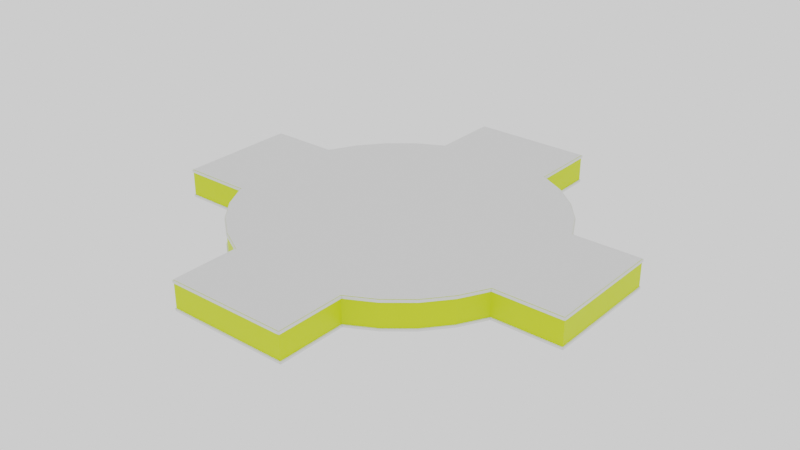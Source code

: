 # Source: OwnerPrivateRoom.blend  (saved by Blender 3.0.42; exported with 4.5.12 LTS)
import bpy
from mathutils import Matrix  # noqa: F401  (used for matrix-valued properties, if any)

bpy.ops.wm.read_factory_settings(use_empty=True)
scene = bpy.context.scene
scene.name = 'Scene'

# ---- materials (node trees are filled in below, after node groups)
mat_ground = bpy.data.materials.new('Ground')
mat_ground.use_transparent_shadow = False
mat_walls = bpy.data.materials.new('Walls')
mat_walls.use_transparent_shadow = False
mat_ceiling = bpy.data.materials.new('Ceiling')
mat_ceiling.use_transparent_shadow = False

# ---- material node trees
mat_ground.use_nodes = True; mat_ground.node_tree.nodes.clear()
_N = mat_ground.node_tree.nodes; _L = mat_ground.node_tree.links
n0 = _N.new('ShaderNodeBsdfPrincipled'); n0.name = 'Principled BSDF'; n0.location = (10, 300)
n0.distribution = 'GGX'
n0.subsurface_method = 'RANDOM_WALK_SKIN'
n0.inputs[0].default_value = (0.8, 0.03086, 0.2421, 1.0)
n0.inputs[3].default_value = 1.45
n0.inputs[27].default_value = (0.0, 0.0, 0.0, 1.0)
n0.inputs[28].default_value = 1.0
n1 = _N.new('ShaderNodeOutputMaterial'); n1.name = 'Material Output'; n1.location = (300, 300)
_L.new(n0.outputs[0], n1.inputs[0])
n1.is_active_output = True
mat_walls.use_nodes = True; mat_walls.node_tree.nodes.clear()
_N = mat_walls.node_tree.nodes; _L = mat_walls.node_tree.links
n0 = _N.new('ShaderNodeBsdfPrincipled'); n0.name = 'Principled BSDF'; n0.location = (10, 300)
n0.distribution = 'GGX'
n0.subsurface_method = 'RANDOM_WALK_SKIN'
n0.inputs[0].default_value = (0.6556, 0.8, 0.01186, 1.0)
n0.inputs[3].default_value = 1.45
n0.inputs[27].default_value = (0.0, 0.0, 0.0, 1.0)
n0.inputs[28].default_value = 1.0
n1 = _N.new('ShaderNodeOutputMaterial'); n1.name = 'Material Output'; n1.location = (300, 300)
_L.new(n0.outputs[0], n1.inputs[0])
n1.is_active_output = True
mat_ceiling.use_nodes = True; mat_ceiling.node_tree.nodes.clear()
_N = mat_ceiling.node_tree.nodes; _L = mat_ceiling.node_tree.links
n0 = _N.new('ShaderNodeBsdfPrincipled'); n0.name = 'Principled BSDF'; n0.location = (10, 300)
n0.distribution = 'GGX'
n0.subsurface_method = 'RANDOM_WALK_SKIN'
n0.inputs[3].default_value = 1.45
n0.inputs[27].default_value = (0.0, 0.0, 0.0, 1.0)
n0.inputs[28].default_value = 1.0
n1 = _N.new('ShaderNodeOutputMaterial'); n1.name = 'Material Output'; n1.location = (300, 300)
_L.new(n0.outputs[0], n1.inputs[0])
n1.is_active_output = True

# ---- world
world_world = bpy.data.worlds.new('World'); scene.world = world_world
world_world.use_nodes = True; world_world.node_tree.nodes.clear()
_N = world_world.node_tree.nodes; _L = world_world.node_tree.links
n0 = _N.new('ShaderNodeOutputWorld'); n0.name = 'World Output'; n0.location = (300, 300)
n1 = _N.new('ShaderNodeBackground'); n1.name = 'Background'; n1.location = (10, 300)
n1.inputs[0].default_value = (0.9513, 0.9513, 0.9513, 1.0)
_L.new(n1.outputs[0], n0.inputs[0])
n0.is_active_output = True
world_world.color = (0.9513, 0.9513, 0.9513)
world_world.use_sun_shadow = False
world_world.sun_shadow_jitter_overblur = 0.0

# ---- meshes
me_cylinder = bpy.data.meshes.new('Cylinder')
me_cylinder.from_pydata([(0.3827, 0.9239, 0.0), (0.3827, 0.9239, 2.0), (0.5556, 0.8315, 0.0), (0.5556, 0.8315, 2.0), (0.7071, 0.7071, 0.0), (0.7071, 0.7071, 2.0), (0.8315, 0.5556, 0.0), (0.8315, 0.5556, 2.0), (0.9239, 0.3827, 0.0), (0.9239, 0.3827, 2.0), (0.9239, -0.3827, 0.0), (0.9239, -0.3827, 2.0), (0.8315, -0.5556, 0.0), (0.8315, -0.5556, 2.0), (0.7071, -0.7071, 0.0), (0.7071, -0.7071, 2.0), (0.5556, -0.8315, 0.0), (0.5556, -0.8315, 2.0), (0.3827, -0.9239, 0.0), (0.3827, -0.9239, 2.0), (-0.3827, -0.9239, 0.0), (-0.3827, -0.9239, 2.0), (-0.5556, -0.8315, 0.0), (-0.5556, -0.8315, 2.0), (-0.7071, -0.7071, 0.0), (-0.7071, -0.7071, 2.0), (-0.8315, -0.5556, 0.0), (-0.8315, -0.5556, 2.0), (-0.9239, -0.3827, 0.0), (-0.9239, -0.3827, 2.0), (-0.9239, 0.3827, 0.0), (-0.9239, 0.3827, 2.0), (-0.8315, 0.5556, 0.0), (-0.8315, 0.5556, 2.0), (-0.7071, 0.7071, 0.0), (-0.7071, 0.7071, 2.0), (-0.5556, 0.8315, 0.0), (-0.5556, 0.8315, 2.0), (-0.3827, 0.9239, 0.0), (-0.3827, 0.9239, 2.0), (0.3827, 1.36, 0.0), (0.3827, 1.36, 2.0), (1.36, 0.3827, 2.0), (1.36, 0.3827, 0.0), (1.36, -0.3827, 0.0), (1.36, -0.3827, 2.0), (0.3827, -1.36, 2.0), (0.3827, -1.36, 0.0), (-0.3827, -1.36, 0.0), (-0.3827, -1.36, 2.0), (-1.36, -0.3827, 2.0), (-1.36, -0.3827, 0.0), (-1.36, 0.3827, 0.0), (-1.36, 0.3827, 2.0), (-0.3827, 1.36, 2.0), (-0.3827, 1.36, 0.0)], [], [(29, 28, 51, 50), (0, 2, 3, 1), (2, 4, 5, 3), (4, 6, 7, 5), (6, 8, 9, 7), (30, 31, 53, 52), (10, 12, 13, 11), (12, 14, 15, 13), (14, 16, 17, 15), (16, 18, 19, 17), (20, 22, 23, 21), (22, 24, 25, 23), (24, 26, 27, 25), (26, 28, 29, 27), (39, 38, 55, 54), (30, 32, 33, 31), (32, 34, 35, 33), (34, 36, 37, 35), (36, 38, 39, 37), (1, 3, 5, 7, 9, 11, 13, 15, 17, 19, 21, 23, 25, 27, 29, 31, 33, 35, 37, 39), (38, 36, 34, 32, 30, 28, 26, 24, 22, 20, 18, 16, 14, 12, 10, 8, 6, 4, 2, 0), (47, 48, 49, 46), (43, 44, 45, 42), (20, 21, 49, 48), (51, 52, 53, 50), (19, 18, 47, 46), (39, 54, 41, 1), (10, 11, 45, 44), (55, 40, 41, 54), (8, 10, 44, 43), (9, 8, 43, 42), (9, 42, 45, 11), (18, 20, 48, 47), (0, 1, 41, 40), (19, 46, 49, 21), (28, 30, 52, 51), (31, 29, 50, 53), (38, 0, 40, 55)])
me_cylinder.polygons.foreach_set('material_index', [1, 1, 1, 1, 1, 1, 1, 1, 1, 1, 1, 1, 1, 1, 1, 1, 1, 1, 1, 2, 0, 1, 1, 1, 1, 1, 2, 1, 1, 0, 1, 2, 0, 1, 2, 0, 2, 0])
_uv = me_cylinder.uv_layers.new(name='UVMap')
_uv.uv.foreach_set('vector', [-3.499, 0.8017, -3.499, 0.0268, -5.386, 0.0268, -5.386, 0.8017, 4.521, 0.02415, 4.258, 0.02417, 4.258, 0.8332, 4.521, 0.8032, 4.258, 0.02417, 3.807, 0.02419, 3.807, 0.8614, 4.258, 0.8332, 3.807, 0.02419, 3.175, 0.0242, 3.175, 0.8861, 3.807, 0.8614, 3.175, 0.0242, 2.384, 0.02421, 2.384, 0.9054, 3.175, 0.8861, 4.45, 0.03278, 4.45, 0.7982, 6.315, 0.7982, 6.315, 0.03278, -1.384, 0.02421, -2.175, 0.0242, -2.175, 0.8861, -1.384, 0.9054, -2.175, 0.0242, -2.807, 0.02419, -2.807, 0.8614, -2.175, 0.8861, -2.807, 0.02419, -3.258, 0.02417, -3.258, 0.8332, -2.807, 0.8614, -3.258, 0.02417, -3.521, 0.02415, -3.521, 0.8032, -3.258, 0.8332, 4.435, 0.03473, 4.177, 0.03474, 4.177, 0.8264, 4.435, 0.7971, 4.177, 0.03474, 3.736, 0.03476, 3.736, 0.854, 4.177, 0.8264, 3.736, 0.03476, 3.118, 0.03478, 3.118, 0.8782, 3.736, 0.854, 3.118, 0.03478, 2.343, 0.03479, 2.343, 0.8971, 3.118, 0.8782, -3.435, 0.7971, -3.435, 0.03473, -5.291, 0.03473, -5.291, 0.7971, -1.343, 0.03479, -2.118, 0.03478, -2.118, 0.8782, -1.343, 0.8971, -2.118, 0.03478, -2.736, 0.03476, -2.736, 0.854, -2.118, 0.8782, -2.736, 0.03476, -3.177, 0.03474, -3.177, 0.8264, -2.736, 0.854, -3.177, 0.03474, -3.435, 0.03473, -3.435, 0.7971, -3.177, 0.8264, 0.3418, 0.4717, 0.3833, 0.4496, 0.4197, 0.4197, 0.4496, 0.3833, 0.4717, 0.3418, 0.4717, 0.1582, 0.4496, 0.1167, 0.4197, 0.08029, 0.3833, 0.05045, 0.3418, 0.02827, 0.1582, 0.02827, 0.1167, 0.05045, 0.08029, 0.08029, 0.05045, 0.1167, 0.02827, 0.1582, 0.02827, 0.3418, 0.05045, 0.3833, 0.08029, 0.4197, 0.1167, 0.4496, 0.1582, 0.4717, 0.4283, 0.6732, 0.3959, 0.6558, 0.3675, 0.6325, 0.3442, 0.6041, 0.3268, 0.5717, 0.3268, 0.4283, 0.3442, 0.3959, 0.3675, 0.3675, 0.3959, 0.3442, 0.4283, 0.3268, 0.5717, 0.3268, 0.6041, 0.3442, 0.6325, 0.3675, 0.6558, 0.3959, 0.6732, 0.4283, 0.6732, 0.5717, 0.6558, 0.6041, 0.6325, 0.6325, 0.6041, 0.6558, 0.5717, 0.6732, 2.595, 0.02694, -1.595, 0.02694, -1.595, 1.007, 2.595, 1.007, 2.606, 0.02428, -1.606, 0.02428, -1.606, 1.01, 2.606, 1.01, 4.435, 0.03473, 4.435, 0.7971, 6.291, 0.7971, 6.291, 0.03473, 2.561, 0.03486, -1.561, 0.03486, -1.561, 0.999, 2.561, 0.999, -3.521, 0.8032, -3.521, 0.02415, -5.418, 0.02415, -5.418, 0.8032, 0.1582, 0.4717, 0.1582, 0.4717, 0.3418, 0.4717, 0.3418, 0.4717, 4.499, 0.0268, 4.499, 0.8017, 6.386, 0.8017, 6.386, 0.0268, 2.569, 0.03291, -1.569, 0.03291, -1.569, 1.001, 2.569, 1.001, 0.6732, 0.5717, 0.6732, 0.4283, 0.7549, 0.4283, 0.7549, 0.5717, -3.45, 0.7982, -3.45, 0.03278, -5.315, 0.03278, -5.315, 0.7982, 0.4717, 0.3418, 0.4717, 0.3418, 0.4717, 0.1582, 0.4717, 0.1582, 0.5717, 0.3268, 0.4283, 0.3268, 0.4283, 0.2451, 0.5717, 0.2451, 4.521, 0.02415, 4.521, 0.8032, 6.418, 0.8032, 6.418, 0.02415, 0.3418, 0.02827, 0.3418, 0.02827, 0.1582, 0.02827, 0.1582, 0.02827, 0.3268, 0.4283, 0.3268, 0.5717, 0.2451, 0.5717, 0.2451, 0.4283, 0.02827, 0.3418, 0.02827, 0.1582, 0.02827, 0.1582, 0.02827, 0.3418, 0.4283, 0.6732, 0.5717, 0.6732, 0.5717, 0.7549, 0.4283, 0.7549])
me_cylinder.materials.append(mat_ground)
me_cylinder.materials.append(mat_walls)
me_cylinder.materials.append(mat_ceiling)
me_cylinder.use_remesh_fix_poles = True
me_cylinder.use_remesh_preserve_attributes = False
me_cylinder.update()

# ---- curves / text
cu_beziercircle = bpy.data.curves.new('BezierCircle', 'CURVE')
cu_beziercircle.dimensions = '3D'
_sp = cu_beziercircle.splines.new('BEZIER'); _sp.bezier_points.add(27)
_sp.bezier_points.foreach_set('co', [-29.98, 8.437, 0.002643, -20.37, 8.437, 0.002643, -18.33, 12.25, 0.002643, -15.59, 15.59, 0.002643, -12.25, 18.33, 0.002643, -8.437, 20.37, 0.002643, -8.437, 29.98, 0.002643, 8.437, 29.98, 0.002643, 8.437, 20.37, 0.002642, 12.25, 18.33, 0.002643, 15.59, 15.59, 0.002643, 18.33, 12.25, 0.002643, 20.37, 8.437, 0.002643, 29.98, 8.437, 0.002643, 29.98, -8.437, 0.002643, 20.37, -8.437, 0.002643, 18.33, -12.25, 0.002643, 15.59, -15.59, 0.002643, 12.25, -18.33, 0.002643, 8.437, -20.37, 0.002643, 8.437, -29.98, 0.002643, -8.437, -29.98, 0.002643, -8.437, -20.37, 0.002643, -12.25, -18.33, 0.002643, -15.59, -15.59, 0.002643, -18.33, -12.25, 0.002643, -20.37, -8.437, 0.002643, -29.98, -8.437, 0.002643])
_sp.bezier_points.foreach_set('handle_left', [-29.98, 8.437, 0.002643, -20.37, 8.437, 0.002643, -18.33, 12.25, 0.002643, -15.59, 15.59, 0.002643, -12.25, 18.33, 0.002643, -8.437, 20.37, 0.002643, -8.437, 29.98, 0.002643, 8.437, 29.98, 0.002643, 8.437, 20.37, 0.002642, 12.25, 18.33, 0.002643, 15.59, 15.59, 0.002643, 18.33, 12.25, 0.002643, 20.37, 8.437, 0.002643, 29.98, 8.437, 0.002639, 29.98, -8.437, 0.002643, 20.37, -8.437, 0.002643, 18.33, -12.25, 0.002643, 15.59, -15.59, 0.002643, 12.25, -18.33, 0.002643, 8.437, -20.37, 0.002643, 8.437, -29.98, 0.002643, -8.437, -29.98, 0.002643, -8.437, -20.37, 0.1373, -12.25, -18.33, 0.002643, -15.59, -15.59, 0.002643, -18.33, -12.25, 0.002643, -20.37, -8.437, 0.002643, -29.98, -8.437, 0.002643])
_sp.bezier_points.foreach_set('handle_right', [-29.98, 8.437, 0.002643, -20.37, 8.437, 0.002643, -18.33, 12.25, 0.002643, -15.59, 15.59, 0.002643, -12.25, 18.33, 0.002643, -8.437, 20.37, 0.002643, -8.437, 29.98, 0.002643, 8.437, 29.98, 0.002643, 8.437, 20.37, 0.002642, 12.25, 18.33, 0.002643, 15.59, 15.59, 0.002643, 18.33, 12.25, 0.002643, 20.37, 8.437, 0.002643, 29.98, 8.437, 0.002643, 29.98, -8.437, 0.002643, 20.37, -8.437, 0.002643, 18.33, -12.25, 0.002643, 15.59, -15.59, 0.002643, 12.25, -18.33, 0.002643, 8.437, -20.37, 0.002645, 8.437, -29.98, 0.002643, -8.437, -29.98, 0.002643, -8.437, -20.37, -0.03103, -12.25, -18.33, 0.002643, -15.59, -15.59, 0.002643, -18.33, -12.25, 0.002643, -20.37, -8.437, 0.002643, -29.98, -8.437, 0.002643])
for _p, _l, _r in zip(_sp.bezier_points, ['ALIGNED', 'ALIGNED', 'ALIGNED', 'ALIGNED', 'ALIGNED', 'ALIGNED', 'ALIGNED', 'ALIGNED', 'ALIGNED', 'ALIGNED', 'ALIGNED', 'ALIGNED', 'ALIGNED', 'ALIGNED', 'ALIGNED', 'ALIGNED', 'ALIGNED', 'ALIGNED', 'ALIGNED', 'ALIGNED', 'ALIGNED', 'ALIGNED', 'ALIGNED', 'ALIGNED', 'ALIGNED', 'ALIGNED', 'ALIGNED', 'ALIGNED'], ['ALIGNED', 'ALIGNED', 'ALIGNED', 'ALIGNED', 'ALIGNED', 'ALIGNED', 'ALIGNED', 'ALIGNED', 'ALIGNED', 'ALIGNED', 'ALIGNED', 'ALIGNED', 'ALIGNED', 'ALIGNED', 'ALIGNED', 'ALIGNED', 'ALIGNED', 'ALIGNED', 'ALIGNED', 'ALIGNED', 'ALIGNED', 'ALIGNED', 'ALIGNED', 'ALIGNED', 'ALIGNED', 'ALIGNED', 'ALIGNED', 'ALIGNED']): _p.handle_left_type = _l; _p.handle_right_type = _r
_sp.order_u = 0
_sp.order_v = 0
_sp.use_cyclic_u = True
cu_beziercircle.use_path = True
cu_beziercircle.bevel_mode = 'OBJECT'
cu_beziercircle.fill_mode = 'FULL'
cu_beziercircle_001 = bpy.data.curves.new('BezierCircle.001', 'CURVE')
cu_beziercircle_001.dimensions = '3D'
_sp = cu_beziercircle_001.splines.new('BEZIER'); _sp.bezier_points.add(3)
_sp.bezier_points.foreach_set('co', [-0.1527, 0.1527, 0.0, 0.1527, 0.1527, 0.0, 0.1527, -0.1527, 0.0, -0.1527, -0.1527, 0.0])
_sp.bezier_points.foreach_set('handle_left', [-0.1527, 0.1527, 0.0, 0.1527, 0.1527, 0.0, 0.1527, -0.1527, 0.0, -0.1527, -0.1527, 0.0])
_sp.bezier_points.foreach_set('handle_right', [-0.1527, 0.1527, 0.0, 0.1527, 0.1527, 0.0, 0.1527, -0.1527, 0.0, -0.1527, -0.1527, 0.0])
for _p, _l, _r in zip(_sp.bezier_points, ['ALIGNED', 'ALIGNED', 'ALIGNED', 'ALIGNED'], ['ALIGNED', 'ALIGNED', 'ALIGNED', 'ALIGNED']): _p.handle_left_type = _l; _p.handle_right_type = _r
_sp.order_u = 0
_sp.order_v = 0
_sp.use_cyclic_u = True
cu_beziercircle_001.use_path = True
cu_beziercircle_001.bevel_mode = 'OBJECT'
cu_beziercircle_001.fill_mode = 'FULL'
cu_beziercircle_002 = bpy.data.curves.new('BezierCircle.002', 'CURVE')
cu_beziercircle_002.dimensions = '3D'
_sp = cu_beziercircle_002.splines.new('BEZIER'); _sp.bezier_points.add(27)
_sp.bezier_points.foreach_set('co', [-29.98, 8.437, 0.002643, -20.37, 8.437, 0.002643, -18.33, 12.25, 0.002643, -15.59, 15.59, 0.002643, -12.25, 18.33, 0.002643, -8.437, 20.37, 0.002643, -8.437, 29.98, 0.002643, 8.437, 29.98, 0.002643, 8.437, 20.37, 0.002642, 12.25, 18.33, 0.002643, 15.59, 15.59, 0.002643, 18.33, 12.25, 0.002643, 20.37, 8.437, 0.002643, 29.98, 8.437, 0.002643, 29.98, -8.437, 0.002643, 20.37, -8.437, 0.002643, 18.33, -12.25, 0.002643, 15.59, -15.59, 0.002643, 12.25, -18.33, 0.002643, 8.437, -20.37, 0.002643, 8.437, -29.98, 0.002643, -8.437, -29.98, 0.002643, -8.437, -20.37, 0.002643, -12.25, -18.33, 0.002643, -15.59, -15.59, 0.002643, -18.33, -12.25, 0.002643, -20.37, -8.437, 0.002643, -29.98, -8.437, 0.002643])
_sp.bezier_points.foreach_set('handle_left', [-29.98, 8.437, 0.002643, -20.37, 8.437, 0.002643, -18.33, 12.25, 0.002643, -15.59, 15.59, 0.002643, -12.25, 18.33, 0.002643, -8.437, 20.37, 0.002643, -8.437, 29.98, 0.002643, 8.437, 29.98, 0.002643, 8.437, 20.37, 0.002642, 12.25, 18.33, 0.002643, 15.59, 15.59, 0.002643, 18.33, 12.25, 0.002643, 20.37, 8.437, 0.002643, 29.98, 8.437, 0.002639, 29.98, -8.437, 0.002643, 20.37, -8.437, 0.002643, 18.33, -12.25, 0.002643, 15.59, -15.59, 0.002643, 12.25, -18.33, 0.002643, 8.437, -20.37, 0.002643, 8.437, -29.98, 0.002643, -8.437, -29.98, 0.002643, -8.437, -20.37, 0.1373, -12.25, -18.33, 0.002643, -15.59, -15.59, 0.002643, -18.33, -12.25, 0.002643, -20.37, -8.437, 0.002643, -29.98, -8.437, 0.002643])
_sp.bezier_points.foreach_set('handle_right', [-29.98, 8.437, 0.002643, -20.37, 8.437, 0.002643, -18.33, 12.25, 0.002643, -15.59, 15.59, 0.002643, -12.25, 18.33, 0.002643, -8.437, 20.37, 0.002643, -8.437, 29.98, 0.002643, 8.437, 29.98, 0.002643, 8.437, 20.37, 0.002642, 12.25, 18.33, 0.002643, 15.59, 15.59, 0.002643, 18.33, 12.25, 0.002643, 20.37, 8.437, 0.002643, 29.98, 8.437, 0.002643, 29.98, -8.437, 0.002643, 20.37, -8.437, 0.002643, 18.33, -12.25, 0.002643, 15.59, -15.59, 0.002643, 12.25, -18.33, 0.002643, 8.437, -20.37, 0.002645, 8.437, -29.98, 0.002643, -8.437, -29.98, 0.002643, -8.437, -20.37, -0.03103, -12.25, -18.33, 0.002643, -15.59, -15.59, 0.002643, -18.33, -12.25, 0.002643, -20.37, -8.437, 0.002643, -29.98, -8.437, 0.002643])
for _p, _l, _r in zip(_sp.bezier_points, ['ALIGNED', 'ALIGNED', 'ALIGNED', 'ALIGNED', 'ALIGNED', 'ALIGNED', 'ALIGNED', 'ALIGNED', 'ALIGNED', 'ALIGNED', 'ALIGNED', 'ALIGNED', 'ALIGNED', 'ALIGNED', 'ALIGNED', 'ALIGNED', 'ALIGNED', 'ALIGNED', 'ALIGNED', 'ALIGNED', 'ALIGNED', 'ALIGNED', 'ALIGNED', 'ALIGNED', 'ALIGNED', 'ALIGNED', 'ALIGNED', 'ALIGNED'], ['ALIGNED', 'ALIGNED', 'ALIGNED', 'ALIGNED', 'ALIGNED', 'ALIGNED', 'ALIGNED', 'ALIGNED', 'ALIGNED', 'ALIGNED', 'ALIGNED', 'ALIGNED', 'ALIGNED', 'ALIGNED', 'ALIGNED', 'ALIGNED', 'ALIGNED', 'ALIGNED', 'ALIGNED', 'ALIGNED', 'ALIGNED', 'ALIGNED', 'ALIGNED', 'ALIGNED', 'ALIGNED', 'ALIGNED', 'ALIGNED', 'ALIGNED']): _p.handle_left_type = _l; _p.handle_right_type = _r
_sp.order_u = 0
_sp.order_v = 0
_sp.use_cyclic_u = True
cu_beziercircle_002.use_path = True
cu_beziercircle_002.bevel_mode = 'OBJECT'
cu_beziercircle_002.fill_mode = 'FULL'

# ---- objects
ob_cylinder = bpy.data.objects.new('Cylinder', me_cylinder)
ob_beziercircle = bpy.data.objects.new('BezierCircle', cu_beziercircle)
ob_beziercircle_001 = bpy.data.objects.new('BezierCircle.001', cu_beziercircle_001)
ob_beziercircle_002 = bpy.data.objects.new('BezierCircle.002', cu_beziercircle_002)

# ---- transforms, parenting, visibility, modifiers, constraints
ob_cylinder.location = (0.0, 0.0, 0.0)
ob_cylinder.delta_location = (0.0, 0.0, 0.002643)
ob_cylinder.delta_scale = (22.05, 22.05, 1.973)
ob_beziercircle.location = (0.0, 0.0, 0.0)
ob_beziercircle_001.location = (0.0, 0.0, 0.0)
ob_beziercircle_002.location = (0.0, 0.0, 0.0)
ob_beziercircle_002.delta_location = (0.0, 0.0, 3.732)
cu_beziercircle.bevel_object = ob_beziercircle_001
cu_beziercircle_002.bevel_object = ob_beziercircle_001

# ---- collection membership
scene.collection.objects.link(ob_cylinder)
scene.collection.objects.link(ob_beziercircle)
scene.collection.objects.link(ob_beziercircle_001)
scene.collection.objects.link(ob_beziercircle_002)

# ---- scene / render settings (as saved in the file)
scene.frame_start = 1; scene.frame_end = 250; scene.frame_set(54)
scene.render.engine = 'BLENDER_EEVEE_NEXT'
scene.render.resolution_x = 1280
scene.render.resolution_y = 720
scene.render.motion_blur_shutter = 1.0
scene.cycles.use_denoising = False
scene.cycles.sampling_pattern = 'TABULATED_SOBOL'
scene.cycles.use_light_tree = False
scene.view_settings.view_transform = 'Filmic'
bpy.context.view_layer.update()

# ---- added for rendering (the .blend has no active camera): camera
cam_auto = bpy.data.cameras.new('AutoCamera')
cam_auto.lens = 50.0
cam_auto.sensor_width = 36.0
cam_auto.clip_end = 1425.95
ob_auto_camera = bpy.data.objects.new('AutoCamera', cam_auto)
scene.collection.objects.link(ob_auto_camera)
ob_auto_camera.location = (81.2508, -97.501, 66.868)
ob_auto_camera.rotation_euler = (1.09748, -7.21219e-08, 0.694738)
scene.camera = ob_auto_camera
bpy.context.view_layer.update()
